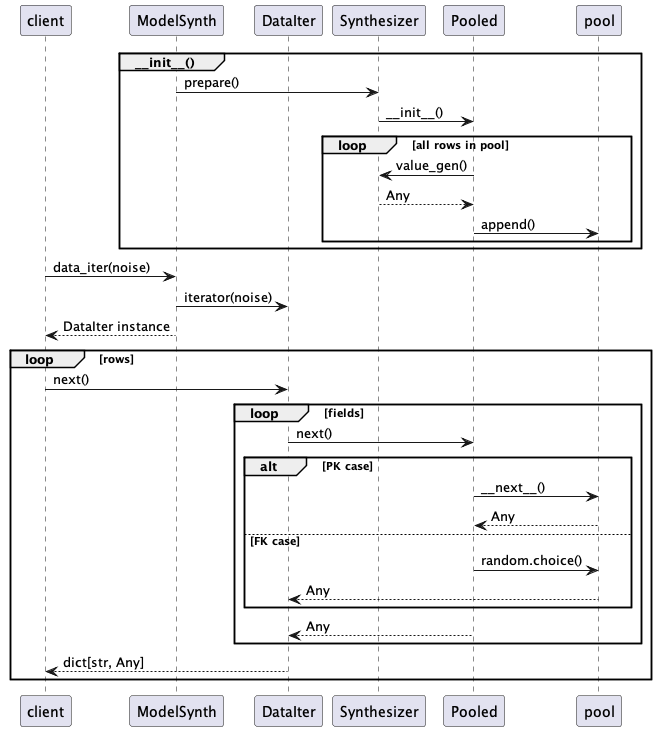

The diagram above was rendered by PlantUML. Its source (embedded in the PNG):
@startuml
participant client
participant ModelSynth
participant DataIter
participant Synthesizer
participant Pooled

group ~__init__()
    ModelSynth -> Synthesizer : prepare()
    Synthesizer -> Pooled : ~__init__()
    loop all rows in pool
        Pooled -> Synthesizer : value_gen()
        Synthesizer --> Pooled : Any
        Pooled -> pool : append()
    end
end

client -> ModelSynth : data_iter(noise)
ModelSynth -> DataIter : iterator(noise)
ModelSynth --> client : DataIter instance
loop rows
    client -> DataIter : next()
    loop fields
        DataIter -> Pooled : next()
        alt PK case
            Pooled -> pool : ~__next__()
            pool --> Pooled : Any
        else FK case
            Pooled -> pool : random.choice()
            pool --> DataIter : Any
        end
        Pooled --> DataIter : Any
    end
    DataIter --> client : dict[str, Any]
end
@enduml